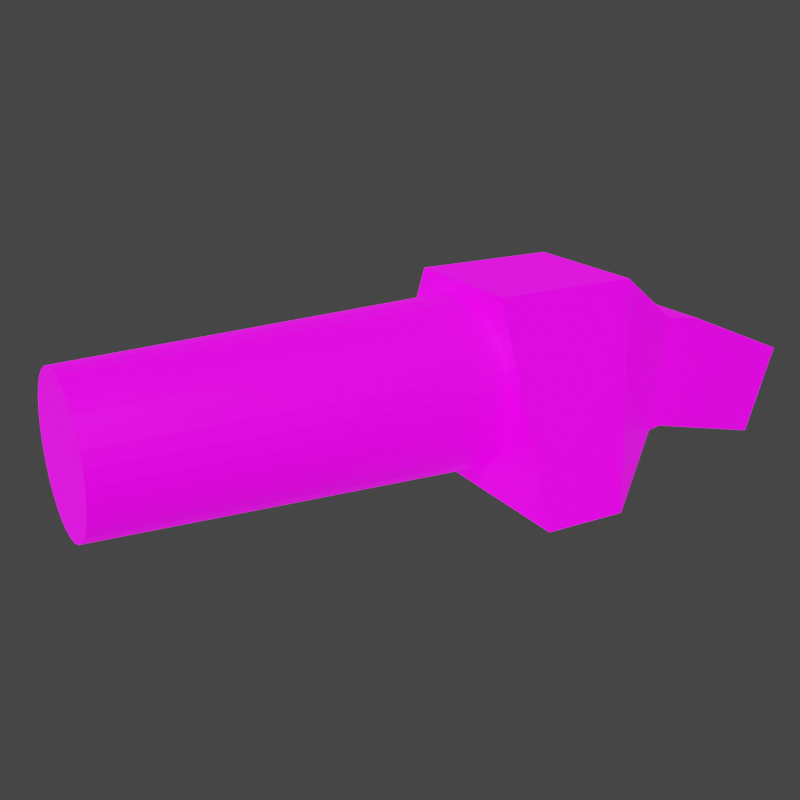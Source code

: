 # Source: Scattershock.blend  (saved by Blender 2.80.75; exported with 4.5.12 LTS)
import bpy
from mathutils import Matrix  # noqa: F401  (used for matrix-valued properties, if any)

bpy.ops.wm.read_factory_settings(use_empty=True)
scene = bpy.context.scene
scene.name = 'Scene'

# ---- collections
col_collection = bpy.data.collections.new('Collection'); scene.collection.children.link(col_collection)

# ---- images (referenced by path relative to the original .blend; pixels are not part of the script)
import os
ASSET_DIR = os.environ.get("B2B_ASSET_DIR", "")  # directory of the original .blend (textures are referenced by path, not embedded)
HERE = os.path.dirname(os.path.abspath(__file__))  # packed textures are extracted next to this script under _unpacked/

def load_image(name, relpath, width, height, colorspace="sRGB"):
    """Load a texture the original file referenced (path relative to the .blend, or extracted next to this script)."""
    p = next((c for c in (os.path.join(HERE, relpath), os.path.join(ASSET_DIR, relpath)) if relpath and os.path.exists(c)), "")
    if p:
        img = bpy.data.images.load(p, check_existing=True)
        img.name = name
    else:  # same state as the original file: an image datablock whose file is absent (Cycles renders it pink)
        img = bpy.data.images.new(name, width, height)
        img.source = "FILE"
        img.filepath = "//" + (relpath or name)
    img.colorspace_settings.name = colorspace
    return img
img_scattershock_png = load_image('SCATTERSHOCK.png', 'SCATTERSHOCK.png', 1024, 1024, 'sRGB')

# ---- materials (node trees are filled in below, after node groups)
mat_material = bpy.data.materials.new('Material')
mat_material.alpha_threshold = 0.0
mat_material.use_transparent_shadow = False
mat_material.line_color = (0.0, 0.0, 0.0, 1.0)

# ---- material node trees
mat_material.use_nodes = True; mat_material.node_tree.nodes.clear()
_N = mat_material.node_tree.nodes; _L = mat_material.node_tree.links
n0 = _N.new('ShaderNodeOutputMaterial'); n0.name = 'Material Output'; n0.location = (300, 300)
n1 = _N.new('ShaderNodeBsdfPrincipled'); n1.name = 'Principled BSDF'; n1.location = (10, 300)
n1.distribution = 'GGX'
n1.subsurface_method = 'BURLEY'
n1.inputs[2].default_value = 0.4
n1.inputs[3].default_value = 1.45
n1.inputs[28].default_value = 1.0
n2 = _N.new('ShaderNodeTexImage'); n2.name = 'Image Texture'; n2.location = (-415, 277)
n2.image = img_scattershock_png
_L.new(n1.outputs[0], n0.inputs[0])
_L.new(n2.outputs[0], n1.inputs[0])
_L.new(n2.outputs[0], n1.inputs[27])
n0.is_active_output = True

# ---- world
world_world = bpy.data.worlds.new('World'); scene.world = world_world
world_world.use_nodes = True; world_world.node_tree.nodes.clear()
_N = world_world.node_tree.nodes; _L = world_world.node_tree.links
n0 = _N.new('ShaderNodeOutputWorld'); n0.name = 'World Output'; n0.location = (300, 300)
n1 = _N.new('ShaderNodeBackground'); n1.name = 'Background'; n1.location = (10, 300)
n1.inputs[0].default_value = (0.05088, 0.05088, 0.05088, 1.0)
_L.new(n1.outputs[0], n0.inputs[0])
n0.is_active_output = True
world_world.color = (0.05088, 0.05088, 0.05088)
world_world.use_sun_shadow = False
world_world.sun_shadow_jitter_overblur = 0.0

# ---- cameras
cam_camera = bpy.data.cameras.new('Camera')

# ---- meshes
me_cube = bpy.data.meshes.new('Cube')
me_cube.from_pydata([(1.325, 2.18, 1.917), (2.986, 2.18, -1.913), (1.325, 0.5778, 1.917), (2.986, 0.5778, -1.913), (-1.325, 2.18, 1.917), (-2.986, 2.18, -1.913), (-1.325, 0.5778, 1.917), (-2.986, 0.5778, -1.913), (-6.362e-08, 3.063, 1.773), (-2.581e-08, -6.922, 1.454), (0.3454, 3.063, 1.739), (0.2833, -6.922, 1.426), (0.6775, 3.063, 1.638), (0.5556, -6.922, 1.344), (0.9835, 3.063, 1.474), (0.8066, -6.922, 1.21), (1.252, 3.063, 1.254), (1.027, -6.922, 1.029), (1.472, 3.063, 0.9858), (1.207, -6.922, 0.8089), (1.636, 3.063, 0.6798), (1.341, -6.922, 0.5579), (1.736, 3.063, 0.3477), (1.424, -6.922, 0.2856), (1.77, 3.063, 0.002316), (1.452, -6.922, 0.002316), (1.736, 3.063, -0.343), (1.424, -6.922, -0.2809), (1.636, 3.063, -0.6751), (1.341, -6.922, -0.5533), (1.472, 3.063, -0.9812), (1.207, -6.922, -0.8043), (1.252, 3.063, -1.249), (1.027, -6.922, -1.024), (0.9835, 3.063, -1.47), (0.8066, -6.922, -1.205), (0.6775, 3.063, -1.633), (0.5556, -6.922, -1.339), (0.3454, 3.063, -1.734), (0.2833, -6.922, -1.422), (-6.404e-07, 3.063, -1.768), (-4.989e-07, -6.922, -1.45), (-0.3454, 3.063, -1.734), (-0.2833, -6.922, -1.422), (-0.6775, 3.063, -1.633), (-0.5556, -6.922, -1.339), (-0.9835, 3.063, -1.47), (-0.8066, -6.922, -1.205), (-1.252, 3.063, -1.249), (-1.027, -6.922, -1.024), (-1.472, 3.063, -0.9812), (-1.207, -6.922, -0.8043), (-1.636, 3.063, -0.6751), (-1.341, -6.922, -0.5533), (-1.736, 3.063, -0.343), (-1.424, -6.922, -0.2809), (-1.77, 3.063, 0.002318), (-1.452, -6.922, 0.002317), (-1.736, 3.063, 0.3477), (-1.424, -6.922, 0.2856), (-1.636, 3.063, 0.6798), (-1.341, -6.922, 0.5579), (-1.472, 3.063, 0.9858), (-1.207, -6.922, 0.809), (-1.252, 3.063, 1.254), (-1.027, -6.922, 1.029), (-0.9835, 3.063, 1.474), (-0.8066, -6.922, 1.21), (-0.6775, 3.063, 1.638), (-0.5556, -6.922, 1.344), (-0.3454, 3.063, 1.739), (-0.2832, -6.922, 1.426), (1.325, 3.441, 1.917), (-1.325, 3.441, 1.917), (0.7813, 4.756, -1.557), (-0.7813, 4.756, -1.557), (-0.7813, 5.058, 0.8009), (0.7813, 5.058, 0.8009), (0.7813, 5.764, 0.7104), (-0.7813, 5.764, 0.7104), (-0.7813, 5.025, -1.507), (0.7813, 5.025, -1.507), (0.6415, 7.726, -2.186), (0.6415, 8.332, -0.3655), (-0.6415, 8.332, -0.3655), (-0.6415, 7.726, -2.186)], [], [(0, 4, 6, 2), (3, 2, 6, 7), (7, 6, 4, 5), (5, 1, 3, 7), (1, 0, 2, 3), (1, 72, 0), (8, 9, 11, 10), (10, 11, 13, 12), (12, 13, 15, 14), (14, 15, 17, 16), (16, 17, 19, 18), (18, 19, 21, 20), (20, 21, 23, 22), (22, 23, 25, 24), (24, 25, 27, 26), (26, 27, 29, 28), (28, 29, 31, 30), (30, 31, 33, 32), (32, 33, 35, 34), (34, 35, 37, 36), (36, 37, 39, 38), (38, 39, 41, 40), (40, 41, 43, 42), (42, 43, 45, 44), (44, 45, 47, 46), (46, 47, 49, 48), (48, 49, 51, 50), (50, 51, 53, 52), (52, 53, 55, 54), (54, 55, 57, 56), (56, 57, 59, 58), (58, 59, 61, 60), (60, 61, 63, 62), (62, 63, 65, 64), (64, 65, 67, 66), (66, 67, 69, 68), (11, 9, 71, 69, 67, 65, 63, 61, 59, 57, 55, 53, 51, 49, 47, 45, 43, 41, 39, 37, 35, 33, 31, 29, 27, 25, 23, 21, 19, 17, 15, 13), (68, 69, 71, 70), (70, 71, 9, 8), (8, 10, 12, 14, 16, 18, 20, 22, 24, 26, 28, 30, 32, 34, 36, 38, 40, 42, 44, 46, 48, 50, 52, 54, 56, 58, 60, 62, 64, 66, 68, 70), (5, 73, 76, 75), (4, 0, 72, 73), (5, 4, 73), (1, 5, 75, 74), (72, 1, 74, 77), (73, 72, 77, 76), (75, 76, 79, 80), (77, 74, 81, 78), (74, 75, 80, 81), (76, 77, 78, 79), (81, 80, 85, 82), (83, 82, 85, 84), (79, 78, 83, 84), (80, 79, 84, 85), (78, 81, 82, 83)])
_uv = me_cube.uv_layers.new(name='UVMap')
_uv.uv.foreach_set('vector', [0.7701, 0.8661, 0.9072, 0.8661, 0.9072, 0.9488, 0.7701, 0.9488, 0.565, 0.4011, 0.479, 0.5993, 0.3419, 0.5993, 0.2559, 0.4011, 0.6644, 0.9485, 0.4598, 0.9519, 0.4589, 0.8689, 0.6634, 0.8656, 0.2541, 0.2965, 0.5627, 0.2965, 0.5627, 0.3795, 0.2541, 0.3795, 0.2266, 0.1009, 0.02211, 0.09756, 0.02305, 0.01465, 0.2276, 0.01801, 0.2266, 0.1009, 0.02137, 0.1628, 0.02211, 0.09756, 0.05847, 0.9894, 0.05847, 0.6106, 0.06929, 0.6106, 0.07166, 0.9895, 0.07166, 0.9895, 0.06929, 0.6106, 0.07969, 0.6109, 0.08435, 0.9899, 0.08435, 0.9899, 0.07969, 0.6109, 0.08928, 0.6113, 0.09603, 0.9904, 0.09603, 0.9904, 0.08928, 0.6113, 0.09768, 0.6119, 0.1063, 0.9911, 0.3091, 0.6113, 0.3009, 0.9861, 0.2922, 0.986, 0.2984, 0.6112, 0.2984, 0.6112, 0.2922, 0.986, 0.2823, 0.986, 0.2865, 0.6111, 0.2865, 0.6111, 0.2823, 0.986, 0.2719, 0.9859, 0.2737, 0.611, 0.2737, 0.611, 0.2719, 0.9859, 0.2612, 0.9859, 0.2607, 0.611, 0.2607, 0.611, 0.2612, 0.9859, 0.2507, 0.9859, 0.2479, 0.611, 0.2479, 0.611, 0.2507, 0.9859, 0.2408, 0.986, 0.2358, 0.6111, 0.2358, 0.6111, 0.2408, 0.986, 0.2318, 0.986, 0.2248, 0.6112, 0.2248, 0.6112, 0.2318, 0.986, 0.2241, 0.9861, 0.2155, 0.6113, 0.4186, 0.6194, 0.4099, 0.9914, 0.4021, 0.9913, 0.409, 0.6194, 0.409, 0.6194, 0.4021, 0.9913, 0.393, 0.9913, 0.398, 0.6193, 0.398, 0.6193, 0.393, 0.9913, 0.3831, 0.9912, 0.3858, 0.6193, 0.3858, 0.6193, 0.3831, 0.9912, 0.3726, 0.9912, 0.3731, 0.6193, 0.3731, 0.6193, 0.3726, 0.9912, 0.362, 0.9912, 0.3601, 0.6193, 0.3601, 0.6193, 0.362, 0.9912, 0.3517, 0.9913, 0.3476, 0.6193, 0.3476, 0.6193, 0.3517, 0.9913, 0.3421, 0.9913, 0.3359, 0.6194, 0.3359, 0.6194, 0.3421, 0.9913, 0.3336, 0.9914, 0.3255, 0.6194, 0.2016, 0.6108, 0.1928, 0.9922, 0.185, 0.9921, 0.192, 0.6107, 0.192, 0.6107, 0.185, 0.9921, 0.1758, 0.9921, 0.1809, 0.6106, 0.1809, 0.6106, 0.1758, 0.9921, 0.1657, 0.992, 0.1686, 0.6106, 0.1686, 0.6106, 0.1657, 0.992, 0.155, 0.992, 0.1555, 0.6106, 0.1555, 0.6106, 0.155, 0.992, 0.1441, 0.992, 0.1423, 0.6106, 0.1423, 0.6106, 0.1441, 0.992, 0.1335, 0.9921, 0.1293, 0.6106, 0.1293, 0.6106, 0.1335, 0.9921, 0.1236, 0.9921, 0.1172, 0.6107, 0.1172, 0.6107, 0.1236, 0.9921, 0.1146, 0.9922, 0.1063, 0.6108, 0.01067, 0.9911, 0.01927, 0.6119, 0.02767, 0.6113, 0.02092, 0.9904, 0.02092, 0.9904, 0.02767, 0.6113, 0.03726, 0.6109, 0.0326, 0.9899, 0.2776, 0.5637, 0.2715, 0.5729, 0.2637, 0.5807, 0.2545, 0.5869, 0.2442, 0.5911, 0.2334, 0.5933, 0.2223, 0.5933, 0.2115, 0.5911, 0.2012, 0.5869, 0.192, 0.5807, 0.1842, 0.5729, 0.178, 0.5637, 0.1738, 0.5535, 0.1716, 0.5426, 0.1716, 0.5316, 0.1738, 0.5207, 0.178, 0.5105, 0.1842, 0.5013, 0.192, 0.4934, 0.2012, 0.4873, 0.2115, 0.4831, 0.2223, 0.4809, 0.2334, 0.4809, 0.2442, 0.4831, 0.2545, 0.4873, 0.2637, 0.4934, 0.2715, 0.5013, 0.2776, 0.5105, 0.2819, 0.5207, 0.284, 0.5316, 0.284, 0.5426, 0.2819, 0.5535, 0.0326, 0.9899, 0.03726, 0.6109, 0.04766, 0.6106, 0.04529, 0.9895, 0.04529, 0.9895, 0.04766, 0.6106, 0.05847, 0.6106, 0.05847, 0.9894, 0.01032, 0.5285, 0.01032, 0.515, 0.01292, 0.5017, 0.01802, 0.4893, 0.02543, 0.4781, 0.03485, 0.4686, 0.04593, 0.4611, 0.05824, 0.456, 0.07131, 0.4534, 0.08464, 0.4534, 0.09771, 0.4561, 0.11, 0.4612, 0.1211, 0.4688, 0.1305, 0.4783, 0.1379, 0.4896, 0.143, 0.5021, 0.1456, 0.5153, 0.1456, 0.5288, 0.143, 0.542, 0.1379, 0.5545, 0.1305, 0.5657, 0.1211, 0.5752, 0.11, 0.5827, 0.09771, 0.5878, 0.08464, 0.5904, 0.07131, 0.5904, 0.05824, 0.5877, 0.04593, 0.5825, 0.03485, 0.575, 0.02543, 0.5654, 0.01802, 0.5542, 0.01292, 0.5417, 0.6634, 0.8656, 0.4582, 0.8037, 0.5125, 0.7199, 0.6343, 0.7343, 0.9072, 0.8661, 0.7701, 0.8661, 0.7701, 0.8012, 0.9072, 0.8012, 0.6634, 0.8656, 0.4589, 0.8689, 0.4582, 0.8037, 0.5627, 0.2965, 0.2541, 0.2965, 0.3669, 0.1634, 0.4477, 0.1634, 0.02137, 0.1628, 0.2266, 0.1009, 0.1975, 0.2322, 0.07569, 0.2466, 0.9072, 0.8012, 0.7701, 0.8012, 0.7982, 0.7128, 0.8791, 0.7128, 0.6343, 0.7343, 0.5125, 0.7199, 0.5167, 0.6834, 0.6315, 0.7204, 0.07569, 0.2466, 0.1975, 0.2322, 0.1947, 0.2461, 0.07994, 0.2831, 0.4477, 0.1634, 0.3669, 0.1634, 0.3668, 0.1495, 0.4475, 0.1495, 0.8791, 0.7128, 0.7982, 0.7128, 0.7982, 0.6761, 0.8791, 0.6761, 0.4475, 0.1495, 0.3668, 0.1495, 0.3758, 0.009434, 0.4421, 0.009434, 0.8033, 0.5122, 0.8033, 0.4142, 0.8697, 0.4142, 0.8697, 0.5122, 0.8791, 0.6761, 0.7982, 0.6761, 0.8054, 0.5389, 0.8718, 0.5389, 0.6315, 0.7204, 0.5167, 0.6834, 0.5701, 0.55, 0.6644, 0.5804, 0.07994, 0.2831, 0.1947, 0.2461, 0.2276, 0.3861, 0.1333, 0.4165])
me_cube.materials.append(mat_material)
me_cube.use_remesh_preserve_volume = False
me_cube.use_remesh_preserve_attributes = False
me_cube.use_mirror_vertex_groups = False
me_cube.update()

# ---- objects
ob_cube = bpy.data.objects.new('Cube', me_cube)
ob_camera = bpy.data.objects.new('Camera', cam_camera)

# ---- transforms, parenting, visibility, modifiers, constraints
ob_cube.location = (0.0, 0.0, 0.0)
ob_cube.lock_rotations_4d = False
ob_cube.empty_display_type = 'ARROWS'
ob_cube.lineart.crease_threshold = 0.0
ob_camera.location = (16.85, -10.3, 6.837)
ob_camera.rotation_euler = (1.224, -2.334e-05, 1.054)
ob_camera.lineart.crease_threshold = 0.0

# ---- collection membership
col_collection.objects.link(ob_cube)
col_collection.objects.link(ob_camera)

# ---- scene / render settings (as saved in the file)
scene.camera = ob_camera
scene.frame_start = 1; scene.frame_end = 250; scene.frame_set(1)
scene.render.engine = 'BLENDER_EEVEE_NEXT'
scene.render.image_settings.color_depth = '16'
scene.render.image_settings.compression = 0
scene.render.resolution_x = 128
scene.render.resolution_y = 128
scene.render.film_transparent = True
scene.cycles.use_denoising = False
scene.cycles.samples = 128
scene.cycles.sampling_pattern = 'TABULATED_SOBOL'
scene.cycles.use_adaptive_sampling = False
scene.cycles.use_light_tree = False
scene.eevee.taa_render_samples = 999
scene.view_settings.view_transform = 'Filmic'
bpy.context.view_layer.update()

# ---- added for rendering (the .blend has no usable light): sun
light_auto_sun = bpy.data.lights.new('AutoSun', 'SUN')
light_auto_sun.energy = 3.0
light_auto_sun.angle = 0.0523599
ob_auto_sun = bpy.data.objects.new('AutoSun', light_auto_sun)
scene.collection.objects.link(ob_auto_sun)
ob_auto_sun.rotation_euler = (0.872665, 0.174533, 0.523599)
bpy.context.view_layer.update()
